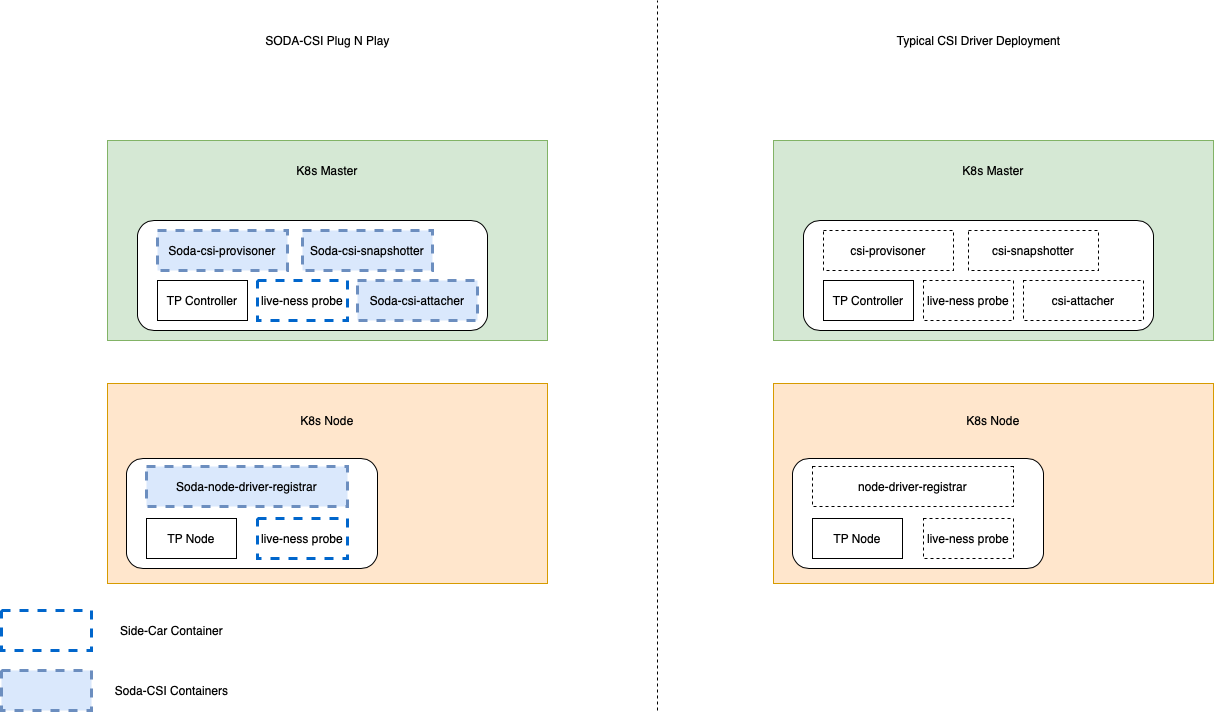

The diagram above was exported from draw.io. Its source (the exported page's mxGraphModel, read from the mxfile embedded in the PNG):
<mxGraphModel dx="1290" dy="896" grid="1" gridSize="10" guides="1" tooltips="1" connect="1" arrows="1" fold="1" page="1" pageScale="1" pageWidth="827" pageHeight="1169" math="0" shadow="0">
  <root>
    <mxCell id="0" />
    <mxCell id="1" parent="0" />
    <mxCell id="2" value="K8s Master&lt;br&gt;&lt;br&gt;&lt;br&gt;&lt;br&gt;&lt;br&gt;&lt;br&gt;&lt;br&gt;&lt;br&gt;&lt;br&gt;&lt;br&gt;&lt;br&gt;" style="rounded=0;whiteSpace=wrap;html=1;fillColor=#d5e8d4;strokeColor=#82b366;" vertex="1" parent="1">
      <mxGeometry x="210" y="180" width="440" height="200" as="geometry" />
    </mxCell>
    <mxCell id="3" value="" style="rounded=1;whiteSpace=wrap;html=1;" vertex="1" parent="1">
      <mxGeometry x="240" y="260" width="350" height="110" as="geometry" />
    </mxCell>
    <mxCell id="4" value="K8s Node&lt;br&gt;&lt;br&gt;&lt;br&gt;&lt;br&gt;&lt;br&gt;&lt;br&gt;&lt;br&gt;&lt;br&gt;&lt;br&gt;&lt;br&gt;" style="rounded=0;whiteSpace=wrap;html=1;fillColor=#ffe6cc;strokeColor=#d79b00;" vertex="1" parent="1">
      <mxGeometry x="210" y="423" width="440" height="200" as="geometry" />
    </mxCell>
    <mxCell id="5" value="TP Controller" style="rounded=0;whiteSpace=wrap;html=1;" vertex="1" parent="1">
      <mxGeometry x="260" y="320" width="90" height="40" as="geometry" />
    </mxCell>
    <mxCell id="6" value="Soda-csi-provisoner" style="rounded=0;whiteSpace=wrap;html=1;strokeColor=#6c8ebf;strokeWidth=3;dashed=1;fillColor=#dae8fc;" vertex="1" parent="1">
      <mxGeometry x="260" y="270" width="130" height="40" as="geometry" />
    </mxCell>
    <mxCell id="7" value="Soda-csi-snapshotter" style="rounded=0;whiteSpace=wrap;html=1;dashed=1;strokeWidth=3;strokeColor=#6c8ebf;fillColor=#dae8fc;" vertex="1" parent="1">
      <mxGeometry x="405" y="270" width="130" height="40" as="geometry" />
    </mxCell>
    <mxCell id="8" value="live-ness probe" style="rounded=0;whiteSpace=wrap;html=1;strokeWidth=3;dashed=1;strokeColor=#0066CC;" vertex="1" parent="1">
      <mxGeometry x="360" y="320" width="90" height="40" as="geometry" />
    </mxCell>
    <mxCell id="9" value="" style="rounded=0;whiteSpace=wrap;html=1;strokeWidth=3;dashed=1;strokeColor=#0066CC;" vertex="1" parent="1">
      <mxGeometry x="104" y="650" width="90" height="40" as="geometry" />
    </mxCell>
    <mxCell id="10" value="Side-Car Container" style="text;html=1;align=center;verticalAlign=middle;resizable=0;points=[];autosize=1;" vertex="1" parent="1">
      <mxGeometry x="214" y="660" width="120" height="20" as="geometry" />
    </mxCell>
    <mxCell id="11" value="" style="rounded=0;whiteSpace=wrap;html=1;dashed=1;strokeWidth=3;strokeColor=#6c8ebf;fillColor=#dae8fc;" vertex="1" parent="1">
      <mxGeometry x="104" y="710" width="90" height="40" as="geometry" />
    </mxCell>
    <mxCell id="12" value="Soda-CSI Containers" style="text;html=1;align=center;verticalAlign=middle;resizable=0;points=[];autosize=1;" vertex="1" parent="1">
      <mxGeometry x="209" y="720" width="130" height="20" as="geometry" />
    </mxCell>
    <mxCell id="13" value="" style="rounded=1;whiteSpace=wrap;html=1;" vertex="1" parent="1">
      <mxGeometry x="229" y="498" width="251" height="110" as="geometry" />
    </mxCell>
    <mxCell id="14" value="TP Node" style="rounded=0;whiteSpace=wrap;html=1;" vertex="1" parent="1">
      <mxGeometry x="249" y="558" width="90" height="40" as="geometry" />
    </mxCell>
    <mxCell id="15" value="Soda-node-driver-registrar" style="rounded=0;whiteSpace=wrap;html=1;strokeWidth=3;dashed=1;strokeColor=#6c8ebf;fillColor=#dae8fc;" vertex="1" parent="1">
      <mxGeometry x="249" y="506" width="201" height="40" as="geometry" />
    </mxCell>
    <mxCell id="16" value="live-ness probe" style="rounded=0;whiteSpace=wrap;html=1;strokeWidth=3;dashed=1;strokeColor=#0066CC;" vertex="1" parent="1">
      <mxGeometry x="360" y="558" width="90" height="40" as="geometry" />
    </mxCell>
    <mxCell id="17" value="Soda-csi-attacher" style="rounded=0;whiteSpace=wrap;html=1;strokeColor=#6c8ebf;strokeWidth=3;dashed=1;fillColor=#dae8fc;" vertex="1" parent="1">
      <mxGeometry x="460" y="320" width="120" height="40" as="geometry" />
    </mxCell>
    <mxCell id="18" value="K8s Master&lt;br&gt;&lt;br&gt;&lt;br&gt;&lt;br&gt;&lt;br&gt;&lt;br&gt;&lt;br&gt;&lt;br&gt;&lt;br&gt;&lt;br&gt;&lt;br&gt;" style="rounded=0;whiteSpace=wrap;html=1;fillColor=#d5e8d4;strokeColor=#82b366;" vertex="1" parent="1">
      <mxGeometry x="876" y="180" width="440" height="200" as="geometry" />
    </mxCell>
    <mxCell id="19" value="" style="rounded=1;whiteSpace=wrap;html=1;" vertex="1" parent="1">
      <mxGeometry x="906" y="260" width="350" height="110" as="geometry" />
    </mxCell>
    <mxCell id="20" value="K8s Node&lt;br&gt;&lt;br&gt;&lt;br&gt;&lt;br&gt;&lt;br&gt;&lt;br&gt;&lt;br&gt;&lt;br&gt;&lt;br&gt;&lt;br&gt;" style="rounded=0;whiteSpace=wrap;html=1;fillColor=#ffe6cc;strokeColor=#d79b00;" vertex="1" parent="1">
      <mxGeometry x="876" y="423" width="440" height="200" as="geometry" />
    </mxCell>
    <mxCell id="21" value="TP Controller" style="rounded=0;whiteSpace=wrap;html=1;" vertex="1" parent="1">
      <mxGeometry x="926" y="320" width="90" height="40" as="geometry" />
    </mxCell>
    <mxCell id="22" value="csi-provisoner" style="rounded=0;whiteSpace=wrap;html=1;strokeWidth=1;dashed=1;" vertex="1" parent="1">
      <mxGeometry x="926" y="270" width="130" height="40" as="geometry" />
    </mxCell>
    <mxCell id="23" value="csi-snapshotter" style="rounded=0;whiteSpace=wrap;html=1;dashed=1;strokeWidth=1;" vertex="1" parent="1">
      <mxGeometry x="1071" y="270" width="130" height="40" as="geometry" />
    </mxCell>
    <mxCell id="24" value="live-ness probe" style="rounded=0;whiteSpace=wrap;html=1;strokeWidth=1;dashed=1;" vertex="1" parent="1">
      <mxGeometry x="1026" y="320" width="90" height="40" as="geometry" />
    </mxCell>
    <mxCell id="25" value="" style="rounded=1;whiteSpace=wrap;html=1;" vertex="1" parent="1">
      <mxGeometry x="895" y="498" width="251" height="110" as="geometry" />
    </mxCell>
    <mxCell id="26" value="TP Node" style="rounded=0;whiteSpace=wrap;html=1;" vertex="1" parent="1">
      <mxGeometry x="915" y="558" width="90" height="40" as="geometry" />
    </mxCell>
    <mxCell id="27" value="node-driver-registrar" style="rounded=0;whiteSpace=wrap;html=1;strokeWidth=1;dashed=1;" vertex="1" parent="1">
      <mxGeometry x="915" y="506" width="201" height="40" as="geometry" />
    </mxCell>
    <mxCell id="28" value="live-ness probe" style="rounded=0;whiteSpace=wrap;html=1;strokeWidth=1;dashed=1;" vertex="1" parent="1">
      <mxGeometry x="1026" y="558" width="90" height="40" as="geometry" />
    </mxCell>
    <mxCell id="29" value="csi-attacher" style="rounded=0;whiteSpace=wrap;html=1;strokeWidth=1;dashed=1;" vertex="1" parent="1">
      <mxGeometry x="1126" y="320" width="120" height="40" as="geometry" />
    </mxCell>
    <mxCell id="30" value="" style="endArrow=none;dashed=1;html=1;" edge="1" parent="1">
      <mxGeometry width="50" height="50" relative="1" as="geometry">
        <mxPoint x="760" y="749.9999999999998" as="sourcePoint" />
        <mxPoint x="760" y="40" as="targetPoint" />
      </mxGeometry>
    </mxCell>
    <mxCell id="31" value="SODA-CSI Plug N Play" style="text;html=1;align=center;verticalAlign=middle;resizable=0;points=[];autosize=1;" vertex="1" parent="1">
      <mxGeometry x="360" y="70" width="140" height="20" as="geometry" />
    </mxCell>
    <mxCell id="32" value="Typical CSI Driver Deployment" style="text;html=1;align=center;verticalAlign=middle;resizable=0;points=[];autosize=1;" vertex="1" parent="1">
      <mxGeometry x="991" y="70" width="180" height="20" as="geometry" />
    </mxCell>
  </root>
</mxGraphModel>